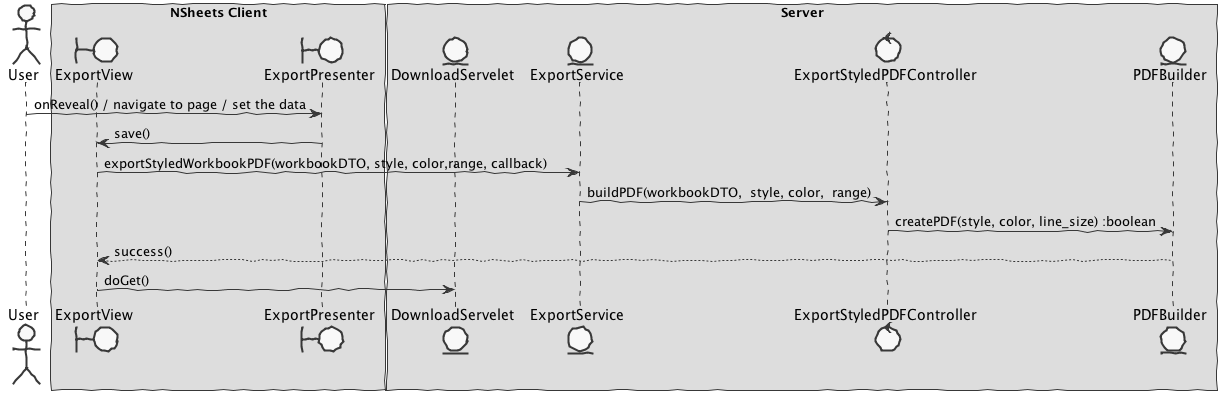

The diagram above was rendered by PlantUML. Its source (embedded in the PNG):
@startuml  design1
skinparam handwritten true
skinparam monochrome true
skinparam packageStyle rect
skinparam defaultFontName FG Virgil
skinparam shadowing false

actor User
boundary ExportView
boundary ExportPresenter
entity DownloadServelet
control ExportStyledPDFController
entity ExportService
entity PDFBuilder

box "NSheets Client"
participant ExportView
participant ExportPresenter 
end box

box "Server"
participant DownloadServelet
participant ExportService
participant ExportStyledPDFController
participant PDFBuilder
end box


User -> ExportPresenter : onReveal() / navigate to page / set the data
ExportPresenter -> ExportView: save()
ExportView -> ExportService: exportStyledWorkbookPDF(workbookDTO, style, color,range, callback)
ExportService -> ExportStyledPDFController: buildPDF(workbookDTO,  style, color,  range)
ExportStyledPDFController -> PDFBuilder: createPDF(style, color, line_size) :boolean
PDFBuilder --> ExportView: success()
ExportView -> DownloadServelet: doGet()
@enduml